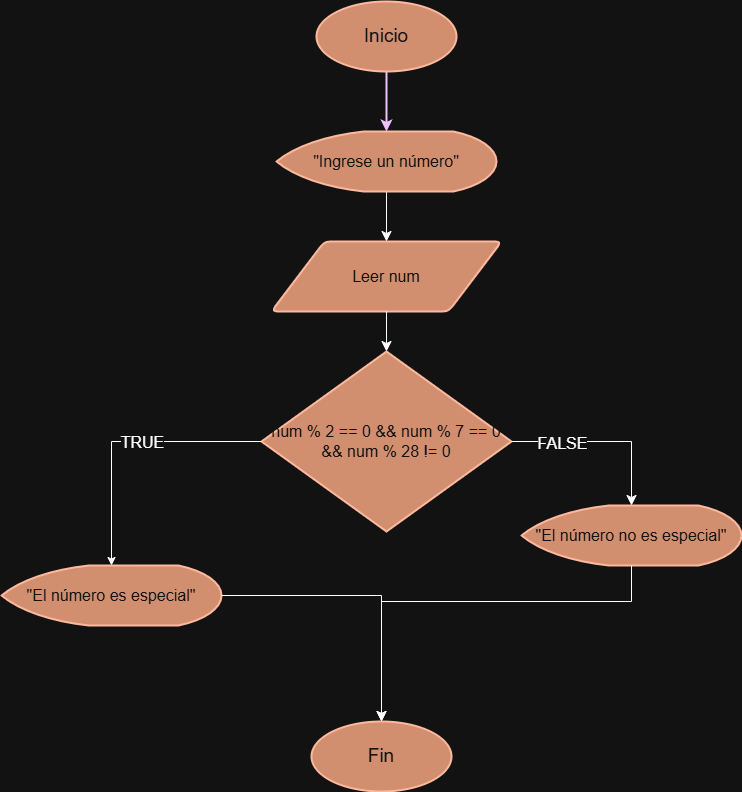

The diagram above was exported from draw.io. Its source (the exported page's mxGraphModel, read from the mxfile embedded in the PNG):
<mxGraphModel dx="2643" dy="1293" grid="1" gridSize="10" guides="1" tooltips="1" connect="1" arrows="1" fold="1" page="1" pageScale="1" pageWidth="827" pageHeight="1169" math="0" shadow="0">
  <root>
    <mxCell id="0" />
    <mxCell id="1" parent="0" />
    <mxCell id="4CK15H2eMI4BLMYQgraL-19" edge="1" parent="1" source="4CK15H2eMI4BLMYQgraL-1" style="edgeStyle=orthogonalEdgeStyle;rounded=0;orthogonalLoop=1;jettySize=auto;html=1;exitX=0.5;exitY=1;exitDx=0;exitDy=0;exitPerimeter=0;entryX=0.5;entryY=0;entryDx=0;entryDy=0;strokeColor=#3700CC;strokeWidth=2;fillColor=#6a00ff;entryPerimeter=0;" target="txEGL0oBH5hsEFODvIBp-2">
      <mxGeometry relative="1" as="geometry" />
    </mxCell>
    <mxCell id="4CK15H2eMI4BLMYQgraL-1" parent="1" style="strokeWidth=2;html=1;shape=mxgraph.flowchart.start_2;whiteSpace=wrap;fontSize=19;labelBackgroundColor=none;fillColor=#a0522d;strokeColor=#6D1F00;fontColor=#ffffff;" value="Inicio" vertex="1">
      <mxGeometry height="70" width="140" x="375" y="20" as="geometry" />
    </mxCell>
    <mxCell id="4CK15H2eMI4BLMYQgraL-3" parent="1" style="shape=parallelogram;html=1;strokeWidth=2;perimeter=parallelogramPerimeter;whiteSpace=wrap;rounded=1;arcSize=12;size=0.23;fontSize=16;labelBackgroundColor=none;fillColor=#a0522d;strokeColor=#6D1F00;fontColor=#ffffff;" value="Leer num" vertex="1">
      <mxGeometry height="70" width="230" x="330" y="260" as="geometry" />
    </mxCell>
    <mxCell id="txEGL0oBH5hsEFODvIBp-1" parent="1" style="strokeWidth=2;html=1;shape=mxgraph.flowchart.decision;whiteSpace=wrap;fillColor=#a0522d;fontColor=#ffffff;strokeColor=#6D1F00;fontSize=16;" value="num % 2 == 0 &amp;amp;&amp;amp; num % 7 == 0 &amp;amp;&amp;amp; num % 28 != 0" vertex="1">
      <mxGeometry height="180" width="250" x="320" y="370" as="geometry" />
    </mxCell>
    <mxCell id="txEGL0oBH5hsEFODvIBp-3" edge="1" parent="1" source="txEGL0oBH5hsEFODvIBp-2" style="edgeStyle=none;curved=1;rounded=0;orthogonalLoop=1;jettySize=auto;html=1;entryX=0.5;entryY=0;entryDx=0;entryDy=0;fontSize=12;startSize=8;endSize=8;" target="4CK15H2eMI4BLMYQgraL-3">
      <mxGeometry relative="1" as="geometry" />
    </mxCell>
    <mxCell id="txEGL0oBH5hsEFODvIBp-2" parent="1" style="strokeWidth=2;html=1;shape=mxgraph.flowchart.display;whiteSpace=wrap;fillColor=#a0522d;fontColor=#ffffff;strokeColor=#6D1F00;" value="&lt;span style=&quot;font-size: 16px;&quot;&gt;&quot;Ingrese un número&quot;&lt;/span&gt;" vertex="1">
      <mxGeometry height="60" width="220" x="335" y="150" as="geometry" />
    </mxCell>
    <mxCell id="txEGL0oBH5hsEFODvIBp-5" parent="1" style="strokeWidth=2;html=1;shape=mxgraph.flowchart.display;whiteSpace=wrap;fillColor=#a0522d;fontColor=#ffffff;strokeColor=#6D1F00;" value="&lt;span style=&quot;font-size: 16px;&quot;&gt;&quot;El número es especial&quot;&lt;/span&gt;" vertex="1">
      <mxGeometry height="60" width="220" x="60" y="584" as="geometry" />
    </mxCell>
    <mxCell id="txEGL0oBH5hsEFODvIBp-6" parent="1" style="strokeWidth=2;html=1;shape=mxgraph.flowchart.display;whiteSpace=wrap;fillColor=#a0522d;fontColor=#ffffff;strokeColor=#6D1F00;" value="&lt;span style=&quot;font-size: 16px;&quot;&gt;&quot;El número no es especial&quot;&lt;/span&gt;" vertex="1">
      <mxGeometry height="60" width="220" x="580" y="524" as="geometry" />
    </mxCell>
    <mxCell id="txEGL0oBH5hsEFODvIBp-9" edge="1" parent="1" source="txEGL0oBH5hsEFODvIBp-1" style="edgeStyle=orthogonalEdgeStyle;rounded=0;orthogonalLoop=1;jettySize=auto;html=1;entryX=0.5;entryY=0;entryDx=0;entryDy=0;fontSize=12;exitX=0;exitY=0.5;exitDx=0;exitDy=0;exitPerimeter=0;entryPerimeter=0;" target="txEGL0oBH5hsEFODvIBp-5">
      <mxGeometry relative="1" as="geometry">
        <mxPoint x="510" y="240" as="sourcePoint" />
        <mxPoint x="510" y="290" as="targetPoint" />
      </mxGeometry>
    </mxCell>
    <mxCell id="txEGL0oBH5hsEFODvIBp-13" connectable="0" parent="txEGL0oBH5hsEFODvIBp-9" style="edgeLabel;html=1;align=center;verticalAlign=middle;resizable=0;points=[];fontSize=16;" value="TRUE" vertex="1">
      <mxGeometry relative="1" x="-0.1308" as="geometry">
        <mxPoint as="offset" />
      </mxGeometry>
    </mxCell>
    <mxCell id="txEGL0oBH5hsEFODvIBp-11" edge="1" parent="1" source="txEGL0oBH5hsEFODvIBp-1" style="edgeStyle=orthogonalEdgeStyle;rounded=0;orthogonalLoop=1;jettySize=auto;html=1;entryX=0.5;entryY=0;entryDx=0;entryDy=0;entryPerimeter=0;fontSize=12;startSize=8;endSize=8;exitX=1;exitY=0.5;exitDx=0;exitDy=0;exitPerimeter=0;" target="txEGL0oBH5hsEFODvIBp-6">
      <mxGeometry relative="1" as="geometry" />
    </mxCell>
    <mxCell id="txEGL0oBH5hsEFODvIBp-14" connectable="0" parent="txEGL0oBH5hsEFODvIBp-11" style="edgeLabel;html=1;align=center;verticalAlign=middle;resizable=0;points=[];fontSize=16;" value="FALSE" vertex="1">
      <mxGeometry relative="1" x="-0.4529" y="-1" as="geometry">
        <mxPoint as="offset" />
      </mxGeometry>
    </mxCell>
    <mxCell id="txEGL0oBH5hsEFODvIBp-12" edge="1" parent="1" source="4CK15H2eMI4BLMYQgraL-3" style="edgeStyle=orthogonalEdgeStyle;rounded=0;orthogonalLoop=1;jettySize=auto;html=1;fontSize=12;startSize=8;endSize=8;exitX=0.5;exitY=1;exitDx=0;exitDy=0;">
      <mxGeometry relative="1" as="geometry">
        <mxPoint x="650" y="450" as="sourcePoint" />
        <mxPoint x="445" y="370" as="targetPoint" />
      </mxGeometry>
    </mxCell>
    <mxCell id="txEGL0oBH5hsEFODvIBp-15" parent="1" style="strokeWidth=2;html=1;shape=mxgraph.flowchart.start_2;whiteSpace=wrap;fontSize=19;labelBackgroundColor=none;fillColor=#a0522d;strokeColor=#6D1F00;fontColor=#ffffff;" value="Fin" vertex="1">
      <mxGeometry height="70" width="140" x="370" y="740" as="geometry" />
    </mxCell>
    <mxCell id="txEGL0oBH5hsEFODvIBp-16" edge="1" parent="1" source="txEGL0oBH5hsEFODvIBp-5" style="edgeStyle=orthogonalEdgeStyle;rounded=0;orthogonalLoop=1;jettySize=auto;html=1;entryX=0.5;entryY=0;entryDx=0;entryDy=0;entryPerimeter=0;fontSize=12;startSize=8;endSize=8;" target="txEGL0oBH5hsEFODvIBp-15">
      <mxGeometry relative="1" as="geometry" />
    </mxCell>
    <mxCell id="txEGL0oBH5hsEFODvIBp-17" edge="1" parent="1" source="txEGL0oBH5hsEFODvIBp-6" style="edgeStyle=orthogonalEdgeStyle;rounded=0;orthogonalLoop=1;jettySize=auto;html=1;entryX=0.5;entryY=0;entryDx=0;entryDy=0;entryPerimeter=0;fontSize=12;startSize=8;endSize=8;" target="txEGL0oBH5hsEFODvIBp-15">
      <mxGeometry relative="1" as="geometry">
        <Array as="points">
          <mxPoint x="690" y="620" />
          <mxPoint x="440" y="620" />
        </Array>
      </mxGeometry>
    </mxCell>
  </root>
</mxGraphModel>